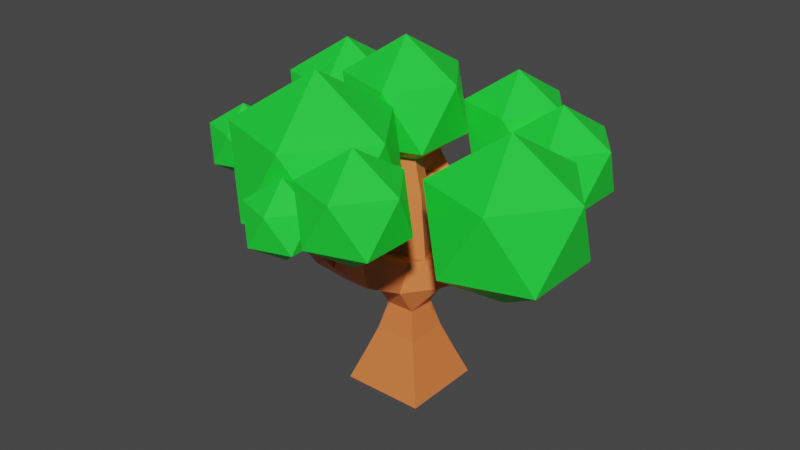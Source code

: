# Source: blend.blend  (saved by Blender 3.0.42; exported with 4.5.12 LTS)
import bpy
from mathutils import Matrix  # noqa: F401  (used for matrix-valued properties, if any)

bpy.ops.wm.read_factory_settings(use_empty=True)
scene = bpy.context.scene
scene.name = 'Scene'

# ---- collections
col_collection = bpy.data.collections.new('Collection'); scene.collection.children.link(col_collection)

# ---- materials (node trees are filled in below, after node groups)
mat_material = bpy.data.materials.new('Material')
mat_material.alpha_threshold = 0.0
mat_material.use_transparent_shadow = False
mat_material.line_color = (0.0, 0.0, 0.0, 1.0)
mat_x = bpy.data.materials.new('매테리얼')
mat_x.use_transparent_shadow = False

# ---- material node trees
mat_material.use_nodes = True; mat_material.node_tree.nodes.clear()
_N = mat_material.node_tree.nodes; _L = mat_material.node_tree.links
n0 = _N.new('ShaderNodeOutputMaterial'); n0.name = 'Material Output'; n0.location = (300, 300)
n1 = _N.new('ShaderNodeBsdfPrincipled'); n1.name = 'Principled BSDF'; n1.location = (10, 300)
n1.distribution = 'GGX'
n1.subsurface_method = 'RANDOM_WALK_SKIN'
n1.inputs[0].default_value = (0.8, 0.1996, 0.05495, 1.0)
n1.inputs[2].default_value = 0.4
n1.inputs[3].default_value = 1.45
n1.inputs[27].default_value = (0.0, 0.0, 0.0, 1.0)
n1.inputs[28].default_value = 1.0
_L.new(n1.outputs[0], n0.inputs[0])
n0.is_active_output = True
mat_x.use_nodes = True; mat_x.node_tree.nodes.clear()
_N = mat_x.node_tree.nodes; _L = mat_x.node_tree.links
n0 = _N.new('ShaderNodeBsdfPrincipled'); n0.name = 'Principled BSDF'; n0.location = (10, 300)
n0.distribution = 'GGX'
n0.subsurface_method = 'RANDOM_WALK_SKIN'
n0.inputs[0].default_value = (0.01398, 0.8, 0.04284, 1.0)
n0.inputs[3].default_value = 1.45
n0.inputs[27].default_value = (0.0, 0.0, 0.0, 1.0)
n0.inputs[28].default_value = 1.0
n1 = _N.new('ShaderNodeOutputMaterial'); n1.name = 'Material Output'; n1.location = (300, 300)
_L.new(n0.outputs[0], n1.inputs[0])
n1.is_active_output = True

# ---- world
world_world = bpy.data.worlds.new('World'); scene.world = world_world
world_world.use_nodes = True; world_world.node_tree.nodes.clear()
_N = world_world.node_tree.nodes; _L = world_world.node_tree.links
n0 = _N.new('ShaderNodeOutputWorld'); n0.name = 'World Output'; n0.location = (300, 300)
n1 = _N.new('ShaderNodeBackground'); n1.name = 'Background'; n1.location = (10, 300)
n1.inputs[0].default_value = (0.05088, 0.05088, 0.05088, 1.0)
_L.new(n1.outputs[0], n0.inputs[0])
n0.is_active_output = True
world_world.color = (0.05088, 0.05088, 0.05088)
world_world.use_sun_shadow = False
world_world.sun_shadow_jitter_overblur = 0.0

# ---- meshes
me_cube = bpy.data.meshes.new('Cube')
me_cube.from_pydata([(0.5687, -0.5687, 0.0), (-0.5687, -0.5687, 0.0), (-0.5687, 0.5687, 0.0), (0.5687, 0.5687, 0.0), (1.681, -0.3085, 2.907), (1.603, -0.3505, 2.907), (1.576, -0.3004, 2.975), (1.654, -0.2584, 2.975), (1.138, 1.519, 3.027), (1.281, 1.518, 3.027), (1.28, 1.422, 3.133), (1.137, 1.423, 3.133), (0.8126, -1.86, 3.478), (0.6958, -1.984, 3.478), (0.5941, -1.889, 3.577), (0.7108, -1.764, 3.577), (0.07392, -2.113, 3.074), (-0.07392, -2.113, 3.074), (-0.07392, -2.002, 3.172), (0.07392, -2.002, 3.172), (-0.8329, -1.018, 3.235), (-0.7551, -0.8121, 3.235), (-0.5841, -0.8768, 3.358), (-0.6618, -1.082, 3.358), (-2.098, -1.136, 3.183), (-2.145, -1.118, 3.183), (-2.134, -1.089, 3.222), (-2.087, -1.107, 3.222), (-2.194, 1.414, 3.005), (-2.073, 1.456, 3.005), (-2.05, 1.391, 3.113), (-2.171, 1.348, 3.113), (0.4531, 1.704, 3.061), (0.5005, 1.628, 3.061), (0.447, 1.595, 3.125), (0.3996, 1.671, 3.125), (-1.207, 1.527, 2.984), (-1.095, 1.692, 2.984), (-0.9693, 1.607, 3.113), (-1.068, 1.42, 3.116), (0.2919, -0.2919, 0.7679), (-0.2919, -0.2919, 0.7679), (-0.2919, 0.2919, 0.7679), (0.2919, 0.2919, 0.7679), (0.1966, -0.1966, 1.152), (-0.1966, -0.1966, 1.152), (-0.1966, 0.1966, 1.152), (0.1966, 0.1966, 1.152), (0.4277, -0.4277, 0.3839), (-0.4277, -0.4277, 0.3839), (-0.4277, 0.4277, 0.3839), (0.4277, 0.4277, 0.3839), (1.507, 0.2123, 2.33), (1.263, 0.08121, 2.33), (1.179, 0.2377, 2.541), (1.422, 0.3688, 2.541), (1.552, 0.07506, 2.482), (1.353, -0.03256, 2.482), (1.284, 0.09589, 2.656), (1.483, 0.2035, 2.656), (1.59, -0.03724, 2.606), (1.426, -0.1257, 2.606), (1.369, -0.02013, 2.749), (1.533, 0.06829, 2.749), (1.623, -0.1359, 2.716), (1.49, -0.2074, 2.716), (1.444, -0.1221, 2.831), (1.577, -0.05051, 2.831), (1.653, -0.2255, 2.815), (1.549, -0.2817, 2.815), (1.512, -0.2146, 2.906), (1.617, -0.1584, 2.906), (1.053, 0.8718, 2.332), (1.357, 0.8699, 2.332), (1.356, 0.6663, 2.558), (1.052, 0.6681, 2.558), (1.075, 1.034, 2.506), (1.338, 1.032, 2.506), (1.337, 0.8556, 2.702), (1.073, 0.8572, 2.702), (1.092, 1.172, 2.654), (1.322, 1.17, 2.654), (1.321, 1.017, 2.824), (1.091, 1.018, 2.824), (1.109, 1.296, 2.788), (1.307, 1.295, 2.788), (1.306, 1.162, 2.935), (1.108, 1.163, 2.935), (1.124, 1.411, 2.911), (1.293, 1.41, 2.911), (1.293, 1.296, 3.037), (1.123, 1.297, 3.037), (0.3454, 0.3655, 1.531), (0.5023, -0.02384, 1.531), (0.3274, -0.09432, 1.906), (0.1413, 0.298, 1.893), (0.6448, 0.4765, 1.701), (0.795, 0.1037, 1.701), (0.6275, 0.03618, 2.06), (0.4773, 0.409, 2.06), (0.9316, 0.583, 1.864), (1.076, 0.2259, 1.864), (0.9152, 0.1613, 2.208), (0.7712, 0.5184, 2.208), (0.356, -1.342, 2.393), (0.1468, -1.559, 2.363), (-0.1048, -1.35, 2.548), (0.1765, -1.174, 2.567), (0.4502, -1.449, 2.617), (0.2626, -1.649, 2.617), (0.09915, -1.496, 2.775), (0.2867, -1.296, 2.775), (0.5328, -1.543, 2.813), (0.3613, -1.725, 2.813), (0.212, -1.585, 2.958), (0.3834, -1.403, 2.958), (0.6086, -1.629, 2.994), (0.452, -1.796, 2.994), (0.3156, -1.668, 3.126), (0.4722, -1.501, 3.126), (0.6799, -1.709, 3.163), (0.5372, -1.862, 3.163), (0.4128, -1.745, 3.283), (0.5555, -1.593, 3.283), (0.7476, -1.786, 3.324), (0.6182, -1.924, 3.324), (0.5054, -1.818, 3.433), (0.6348, -1.68, 3.433), (-0.1436, -1.556, 2.334), (0.1436, -1.34, 2.523), (0.1265, -1.693, 2.516), (-0.1265, -1.693, 2.516), (-0.1265, -1.503, 2.683), (0.1265, -1.503, 2.683), (0.1117, -1.812, 2.673), (-0.1117, -1.812, 2.673), (-0.1117, -1.644, 2.821), (0.1117, -1.644, 2.821), (0.09824, -1.919, 2.816), (-0.09824, -1.919, 2.816), (-0.09824, -1.771, 2.946), (0.09824, -1.771, 2.946), (0.08573, -2.019, 2.949), (-0.08573, -2.019, 2.949), (-0.08573, -1.89, 3.062), (0.08573, -1.89, 3.062), (-0.363, -1.243, 2.379), (-0.2539, -0.9542, 2.379), (-0.01394, -1.045, 2.55), (-0.4939, -1.18, 2.617), (-0.3936, -0.9146, 2.617), (-0.1728, -0.998, 2.775), (-0.2731, -1.264, 2.775), (-0.6132, -1.123, 2.835), (-0.5208, -0.8785, 2.835), (-0.3175, -0.9553, 2.98), (-0.4099, -1.2, 2.98), (-0.7255, -1.069, 3.04), (-0.6406, -0.8446, 3.04), (-0.4538, -0.9152, 3.173), (-0.5387, -1.14, 3.173), (-1.647, -0.2904, 2.262), (-1.93, -0.1845, 2.262), (-1.864, -0.007643, 2.498), (-1.581, -0.1135, 2.498), (-1.73, -0.4939, 2.445), (-2.002, -0.3921, 2.445), (-1.938, -0.2222, 2.672), (-1.666, -0.324, 2.672), (-1.827, -0.7134, 2.655), (-2.072, -0.6217, 2.655), (-2.015, -0.4688, 2.859), (-1.77, -0.5604, 2.859), (-1.937, -0.927, 2.881), (-2.13, -0.8546, 2.881), (-2.085, -0.7337, 3.042), (-1.891, -0.8061, 3.042), (-2.019, -1.076, 3.048), (-2.165, -1.021, 3.048), (-2.131, -0.9298, 3.17), (-1.985, -0.9845, 3.17), (-1.923, 0.4229, 2.262), (-1.666, 0.5129, 2.262), (-1.618, 0.3741, 2.492), (-1.875, 0.2841, 2.492), (-1.975, 0.6107, 2.403), (-1.743, 0.6917, 2.403), (-1.7, 0.5668, 2.61), (-1.931, 0.4859, 2.61), (-2.018, 0.7713, 2.524), (-1.809, 0.8445, 2.524), (-1.77, 0.7316, 2.71), (-1.979, 0.6584, 2.71), (-2.058, 0.9164, 2.632), (-1.869, 0.9826, 2.632), (-1.833, 0.8804, 2.801), (-2.022, 0.8142, 2.801), (-2.095, 1.051, 2.733), (-1.924, 1.111, 2.733), (-1.892, 1.018, 2.886), (-2.062, 0.9587, 2.886), (-2.129, 1.178, 2.828), (-1.976, 1.231, 2.828), (-1.947, 1.149, 2.965), (-2.1, 1.095, 2.965), (-2.162, 1.298, 2.919), (-2.025, 1.346, 2.919), (-2.0, 1.272, 3.041), (-2.136, 1.224, 3.041), (0.2054, -0.4493, 1.537), (-0.2054, -0.4493, 1.537), (-0.2809, -0.2226, 1.894), (0.2054, -0.2609, 1.901), (0.1931, -0.7454, 1.703), (-0.1931, -0.7454, 1.703), (-0.1931, -0.5683, 2.046), (0.1931, -0.5683, 2.046), (0.1815, -1.024, 1.86), (-0.1815, -1.024, 1.86), (-0.1815, -0.858, 2.183), (0.1815, -0.858, 2.183), (-0.5017, -0.1759, 1.504), (-0.4108, 0.2768, 1.502), (-0.3072, 0.1894, 1.884), (-0.8364, -0.1442, 1.646), (-0.8145, 0.2386, 1.646), (-0.6782, 0.2308, 2.004), (-0.7001, -0.152, 2.004), (-1.147, -0.1146, 1.777), (-1.127, 0.2447, 1.777), (-0.9987, 0.2374, 2.113), (-1.019, -0.1219, 2.113), (-1.444, -0.08647, 1.902), (-1.424, 0.2506, 1.902), (-1.304, 0.2437, 2.218), (-1.324, -0.09334, 2.218), (0.05033, 0.4676, 1.501), (-0.4364, 0.5985, 1.647), (-0.05956, 0.7383, 1.647), (-0.0003572, 0.5787, 2.011), (-0.3772, 0.4389, 2.011), (-0.5257, 0.8638, 1.787), (-0.1649, 0.9976, 1.787), (-0.1082, 0.8448, 2.136), (-0.469, 0.711, 2.136), (-0.1458, 1.447, 2.288), (0.004837, 1.205, 2.288), (-0.1685, 1.094, 2.497), (-0.3669, 1.325, 2.481), (-0.008667, 1.506, 2.465), (0.1183, 1.301, 2.465), (-0.0328, 1.203, 2.645), (-0.1523, 1.416, 2.636), (0.1036, 1.554, 2.61), (0.2113, 1.381, 2.61), (0.08535, 1.3, 2.758), (-0.01793, 1.478, 2.755), (0.2023, 1.596, 2.737), (0.2929, 1.451, 2.737), (0.1906, 1.387, 2.859), (0.09999, 1.533, 2.859), (0.292, 1.635, 2.853), (0.3672, 1.514, 2.853), (0.2823, 1.461, 2.954), (0.2071, 1.582, 2.954), (0.3751, 1.671, 2.96), (0.436, 1.573, 2.96), (0.3673, 1.53, 3.042), (0.3064, 1.628, 3.042), (-0.7983, 1.18, 2.264), (-0.62, 1.445, 2.264), (-0.5958, 1.038, 2.481), (-0.9157, 1.279, 2.471), (-0.7566, 1.516, 2.471), (-0.5763, 1.39, 2.659), (-0.7257, 1.124, 2.689), (-1.02, 1.368, 2.654), (-0.8777, 1.579, 2.654), (-0.7154, 1.462, 2.823), (-0.8379, 1.21, 2.849), (-1.116, 1.449, 2.824), (-0.9897, 1.637, 2.824), (-0.8456, 1.537, 2.971), (-0.9486, 1.306, 2.987), (0.356, -1.342, 2.393), (0.1468, -1.559, 2.363), (-0.1048, -1.35, 2.548), (0.1765, -1.174, 2.567), (-0.6951, 0.625, 3.244), (-0.4785, 0.6775, 3.249), (-0.6824, 0.4261, 3.249), (-0.3886, 0.4881, 3.255), (-0.08293, 0.2437, 1.888), (-0.5721, 0.4525, 2.608), (-0.2941, -0.01661, 1.889), (0.2344, 0.1018, 1.899), (0.02327, -0.1584, 1.9), (-0.5868, 0.6513, 3.246), (-0.6888, 0.5256, 3.246), (-0.4336, 0.5828, 3.252), (-0.5355, 0.4571, 3.252), (-0.1527, 0.5538, 2.615), (0.04181, 0.174, 2.604), (-0.5471, 0.05366, 2.598), (-0.06571, 0.3704, 2.621), (-0.5598, 0.2611, 2.614), (-0.3634, 0.5033, 2.613), (-0.2549, 0.1153, 2.604), (-0.6099, 0.6515, 2.685), (0.04569, 0.1752, 3.186), (-0.8603, -0.1192, 3.186), (-1.42, 0.6515, 3.186), (-0.8603, 1.422, 3.186), (0.04569, 1.128, 3.186), (-0.3595, -0.1192, 3.996), (-1.265, 0.1752, 3.996), (-1.265, 1.128, 3.996), (-0.3595, 1.422, 3.996), (0.2005, 0.6515, 3.996), (-0.6099, 0.6515, 4.497), (1.283, 1.399, 2.211), (1.857, 0.9825, 2.649), (1.064, 0.7248, 2.649), (0.5738, 1.399, 2.649), (1.064, 2.074, 2.649), (1.857, 1.816, 2.649), (1.502, 0.7248, 3.358), (0.7092, 0.9825, 3.358), (0.7092, 1.816, 3.358), (1.502, 2.074, 3.358), (1.992, 1.399, 3.358), (1.283, 1.399, 3.797), (1.662, -0.2749, 1.888), (2.449, -0.8467, 2.49), (1.361, -1.2, 2.49), (0.6887, -0.2749, 2.49), (1.361, 0.6504, 2.49), (2.449, 0.2969, 2.49), (1.962, -1.2, 3.463), (0.8745, -0.8467, 3.463), (0.8745, 0.2969, 3.463), (1.962, 0.6504, 3.463), (2.635, -0.2749, 3.463), (1.662, -0.2749, 4.064), (0.7597, -1.881, 2.733), (1.276, -2.256, 3.128), (0.5624, -2.488, 3.128), (0.1213, -1.881, 3.128), (0.5624, -1.274, 3.128), (1.276, -1.506, 3.128), (0.9569, -2.488, 3.766), (0.2432, -2.256, 3.766), (0.2432, -1.506, 3.766), (0.9569, -1.274, 3.766), (1.398, -1.881, 3.766), (0.7597, -1.881, 4.161), (-0.05474, -2.134, 2.648), (0.3133, -2.402, 2.93), (-0.1953, -2.567, 2.93), (-0.5096, -2.134, 2.93), (-0.1953, -1.702, 2.93), (0.3133, -1.867, 2.93), (0.08583, -2.567, 3.384), (-0.4228, -2.402, 3.384), (-0.4228, -1.867, 3.384), (0.08583, -1.702, 3.384), (0.4002, -2.134, 3.384), (-0.05474, -2.134, 3.666), (-0.6192, -0.9796, 4.47), (-1.474, -0.3586, 3.817), (-0.2928, 0.02527, 3.817), (0.4373, -0.9796, 3.817), (-0.2928, -1.984, 3.817), (-1.474, -1.601, 3.817), (-0.9457, 0.02527, 2.761), (0.2355, -0.3586, 2.761), (0.2355, -1.601, 2.761), (-0.9457, -1.984, 2.761), (-1.676, -0.9796, 2.761), (-0.6192, -0.9796, 2.108), (-2.071, -0.8171, 2.633), (-1.703, -1.084, 2.914), (-2.212, -1.25, 2.914), (-2.526, -0.8171, 2.914), (-2.212, -0.3845, 2.914), (-1.703, -0.5497, 2.914), (-1.931, -1.25, 3.369), (-2.439, -1.084, 3.369), (-2.439, -0.5497, 3.369), (-1.931, -0.3845, 3.369), (-1.616, -0.8171, 3.369), (-2.071, -0.8171, 3.65), (-2.071, 1.156, 2.235), (-1.416, 0.6797, 2.736), (-2.322, 0.3853, 2.736), (-2.881, 1.156, 2.736), (-2.322, 1.927, 2.736), (-1.416, 1.632, 2.736), (-1.821, 0.3853, 3.547), (-2.727, 0.6797, 3.547), (-2.727, 1.632, 3.547), (-1.821, 1.927, 3.547), (-1.261, 1.156, 3.547), (-2.071, 1.156, 4.047), (-1.169, 1.659, 2.46), (-0.8005, 1.392, 2.741), (-1.309, 1.226, 2.741), (-1.623, 1.659, 2.741), (-1.309, 2.092, 2.741), (-0.8005, 1.926, 2.741), (-1.028, 1.226, 3.196), (-1.537, 1.392, 3.196), (-1.537, 1.926, 3.196), (-1.028, 2.092, 3.196), (-0.7136, 1.659, 3.196), (-1.169, 1.659, 3.477), (0.3456, 1.798, 2.368), (0.9141, 1.385, 2.802), (0.1285, 1.13, 2.802), (-0.357, 1.798, 2.802), (0.1285, 2.466, 2.802), (0.9141, 2.211, 2.802), (0.5628, 1.13, 3.505), (-0.2228, 1.385, 3.505), (-0.2228, 2.211, 3.505), (0.5628, 2.466, 3.505), (1.048, 1.798, 3.505), (0.3456, 1.798, 3.939)], [], [(90, 91, 87, 86), (89, 90, 86, 85), (106, 146, 128), (217, 128, 218), (88, 89, 85, 84), (87, 84, 80, 83), (86, 87, 83, 82), (47, 46, 236), (232, 161, 162), (73, 100, 72), (85, 86, 82, 81), (84, 85, 81, 80), (83, 80, 76, 79), (82, 83, 79, 78), (53, 54, 102), (81, 82, 78, 77), (80, 81, 77, 76), (79, 76, 72, 75), (78, 79, 75, 74), (77, 78, 74, 73), (217, 105, 128), (76, 77, 73, 72), (7, 4, 68, 71), (6, 7, 71, 70), (147, 219, 146), (147, 220, 219), (5, 6, 70, 69), (104, 105, 217), (4, 5, 69, 68), (129, 107, 106), (107, 148, 106), (71, 68, 64, 67), (107, 220, 148), (220, 147, 148), (70, 71, 67, 66), (69, 70, 66, 65), (68, 69, 65, 64), (67, 64, 60, 63), (66, 67, 63, 62), (65, 66, 62, 61), (64, 65, 61, 60), (63, 60, 56, 59), (243, 242, 246), (182, 233, 181), (62, 63, 59, 58), (61, 62, 58, 57), (60, 61, 57, 56), (46, 222, 236), (59, 56, 52, 55), (58, 59, 55, 54), (57, 58, 54, 53), (248, 271, 247), (56, 57, 53, 52), (39, 38, 37, 36), (243, 246, 247), (307, 302, 291, 300), (221, 222, 46, 45), (270, 248, 245), (306, 293, 288, 297), (35, 34, 33, 32), (31, 30, 29, 28), (27, 26, 25, 24), (23, 22, 21, 20), (19, 18, 17, 16), (15, 14, 13, 12), (11, 10, 9, 8), (246, 242, 245), (212, 94, 296, 211), (212, 209, 94), (107, 287, 284, 104), (104, 284, 285, 105), (54, 75, 103, 102), (233, 232, 162, 181), (241, 270, 245, 242), (105, 285, 286, 129), (73, 52, 101, 100), (44, 209, 210, 45), (241, 269, 270), (129, 286, 287, 107), (0, 1, 2, 3), (244, 243, 247, 271), (93, 44, 47, 92), (269, 241, 244, 271), (209, 44, 93, 94), (234, 183, 164, 235), (107, 104, 217, 220), (146, 219, 218, 128), (72, 100, 103, 75), (53, 102, 101, 52), (210, 211, 221, 45), (182, 183, 234, 233), (52, 73, 74, 55), (184, 181, 162, 163), (55, 74, 75, 54), (183, 184, 163, 164), (235, 164, 161, 232), (92, 47, 236, 95), (7, 6, 5, 4), (91, 88, 84, 87), (8, 9, 89, 88), (9, 10, 90, 89), (10, 11, 91, 90), (11, 8, 88, 91), (96, 97, 93, 92), (97, 98, 94, 93), (98, 99, 95, 295, 94), (99, 96, 92, 95), (100, 101, 97, 96), (101, 102, 98, 97), (102, 103, 99, 98), (103, 100, 96, 99), (108, 109, 285, 284), (109, 110, 286, 285), (110, 111, 287, 286), (111, 108, 284, 287), (112, 113, 109, 108), (113, 114, 110, 109), (114, 115, 111, 110), (115, 112, 108, 111), (116, 117, 113, 112), (117, 118, 114, 113), (118, 119, 115, 114), (119, 116, 112, 115), (120, 121, 117, 116), (121, 122, 118, 117), (122, 123, 119, 118), (123, 120, 116, 119), (124, 125, 121, 120), (125, 126, 122, 121), (126, 127, 123, 122), (127, 124, 120, 123), (12, 13, 125, 124), (13, 14, 126, 125), (14, 15, 127, 126), (15, 12, 124, 127), (130, 131, 128, 105), (131, 132, 106, 128), (132, 133, 129, 106), (133, 130, 105, 129), (134, 135, 131, 130), (135, 136, 132, 131), (136, 137, 133, 132), (137, 134, 130, 133), (138, 139, 135, 134), (139, 140, 136, 135), (140, 141, 137, 136), (141, 138, 134, 137), (142, 143, 139, 138), (143, 144, 140, 139), (144, 145, 141, 140), (145, 142, 138, 141), (16, 17, 143, 142), (17, 18, 144, 143), (18, 19, 145, 144), (19, 16, 142, 145), (149, 150, 147, 146), (150, 151, 148, 147), (151, 152, 106, 148), (152, 149, 146, 106), (153, 154, 150, 149), (154, 155, 151, 150), (155, 156, 152, 151), (156, 153, 149, 152), (157, 158, 154, 153), (158, 159, 155, 154), (159, 160, 156, 155), (160, 157, 153, 156), (20, 21, 158, 157), (21, 22, 159, 158), (22, 23, 160, 159), (23, 20, 157, 160), (165, 166, 162, 161), (166, 167, 163, 162), (167, 168, 164, 163), (168, 165, 161, 164), (169, 170, 166, 165), (170, 171, 167, 166), (171, 172, 168, 167), (172, 169, 165, 168), (173, 174, 170, 169), (174, 175, 171, 170), (175, 176, 172, 171), (176, 173, 169, 172), (177, 178, 174, 173), (178, 179, 175, 174), (179, 180, 176, 175), (180, 177, 173, 176), (24, 25, 178, 177), (25, 26, 179, 178), (26, 27, 180, 179), (27, 24, 177, 180), (185, 186, 182, 181), (186, 187, 183, 182), (187, 188, 184, 183), (188, 185, 181, 184), (189, 190, 186, 185), (190, 191, 187, 186), (191, 192, 188, 187), (192, 189, 185, 188), (193, 194, 190, 189), (194, 195, 191, 190), (195, 196, 192, 191), (196, 193, 189, 192), (197, 198, 194, 193), (198, 199, 195, 194), (199, 200, 196, 195), (200, 197, 193, 196), (201, 202, 198, 197), (202, 203, 199, 198), (203, 204, 200, 199), (204, 201, 197, 200), (205, 206, 202, 201), (206, 207, 203, 202), (207, 208, 204, 203), (208, 205, 201, 204), (28, 29, 206, 205), (29, 30, 207, 206), (30, 31, 208, 207), (31, 28, 205, 208), (213, 214, 210, 209), (214, 215, 211, 210), (215, 216, 212, 211), (216, 213, 209, 212), (217, 218, 214, 213), (218, 219, 215, 214), (219, 220, 216, 215), (220, 217, 213, 216), (224, 225, 222, 221), (225, 226, 223, 222), (226, 227, 211, 294, 223), (227, 224, 221, 211), (228, 229, 225, 224), (229, 230, 226, 225), (230, 231, 227, 226), (231, 228, 224, 227), (232, 233, 229, 228), (233, 234, 230, 229), (234, 235, 231, 230), (235, 232, 228, 231), (237, 238, 236, 222), (238, 239, 95, 236), (239, 240, 223, 292, 95), (240, 237, 222, 223), (241, 242, 238, 237), (242, 243, 239, 238), (243, 244, 240, 239), (244, 241, 237, 240), (249, 250, 246, 245), (250, 251, 247, 246), (251, 252, 248, 247), (252, 249, 245, 248), (253, 254, 250, 249), (254, 255, 251, 250), (255, 256, 252, 251), (256, 253, 249, 252), (257, 258, 254, 253), (258, 259, 255, 254), (259, 260, 256, 255), (260, 257, 253, 256), (261, 262, 258, 257), (262, 263, 259, 258), (263, 264, 260, 259), (264, 261, 257, 260), (265, 266, 262, 261), (266, 267, 263, 262), (267, 268, 264, 263), (268, 265, 261, 264), (32, 33, 266, 265), (33, 34, 267, 266), (34, 35, 268, 267), (35, 32, 265, 268), (272, 273, 270, 269), (273, 274, 248, 270), (274, 275, 271, 248), (275, 272, 269, 271), (276, 277, 273, 272), (277, 278, 274, 273), (278, 279, 275, 274), (279, 276, 272, 275), (280, 281, 277, 276), (281, 282, 278, 277), (282, 283, 279, 278), (283, 280, 276, 279), (36, 37, 281, 280), (37, 38, 282, 281), (38, 39, 283, 282), (39, 36, 280, 283), (40, 41, 49, 48), (41, 42, 50, 49), (42, 43, 51, 50), (43, 40, 48, 51), (44, 45, 41, 40), (45, 46, 42, 41), (46, 47, 43, 42), (47, 44, 40, 43), (48, 49, 1, 0), (49, 50, 2, 1), (50, 51, 3, 2), (51, 48, 0, 3), (298, 297, 288), (300, 291, 299), (305, 303, 290, 298), (304, 301, 289, 299), (302, 304, 299, 291), (94, 295, 304, 302), (295, 95, 301, 304), (293, 305, 298, 288), (223, 294, 305, 293), (294, 211, 303, 305), (290, 300, 299, 289), (290, 289, 297, 298), (301, 306, 297, 289), (95, 292, 306, 301), (292, 223, 293, 306), (303, 307, 300, 290), (211, 296, 307, 303), (296, 94, 302, 307), (308, 309, 310), (309, 308, 313), (308, 310, 311), (308, 311, 312), (308, 312, 313), (309, 313, 318), (310, 309, 314), (311, 310, 315), (312, 311, 316), (313, 312, 317), (309, 318, 314), (310, 314, 315), (311, 315, 316), (312, 316, 317), (313, 317, 318), (314, 318, 319), (315, 314, 319), (316, 315, 319), (317, 316, 319), (318, 317, 319), (320, 321, 322), (321, 320, 325), (320, 322, 323), (320, 323, 324), (320, 324, 325), (321, 325, 330), (322, 321, 326), (323, 322, 327), (324, 323, 328), (325, 324, 329), (321, 330, 326), (322, 326, 327), (323, 327, 328), (324, 328, 329), (325, 329, 330), (326, 330, 331), (327, 326, 331), (328, 327, 331), (329, 328, 331), (330, 329, 331), (332, 333, 334), (333, 332, 337), (332, 334, 335), (332, 335, 336), (332, 336, 337), (333, 337, 342), (334, 333, 338), (335, 334, 339), (336, 335, 340), (337, 336, 341), (333, 342, 338), (334, 338, 339), (335, 339, 340), (336, 340, 341), (337, 341, 342), (338, 342, 343), (339, 338, 343), (340, 339, 343), (341, 340, 343), (342, 341, 343), (344, 345, 346), (345, 344, 349), (344, 346, 347), (344, 347, 348), (344, 348, 349), (345, 349, 354), (346, 345, 350), (347, 346, 351), (348, 347, 352), (349, 348, 353), (345, 354, 350), (346, 350, 351), (347, 351, 352), (348, 352, 353), (349, 353, 354), (350, 354, 355), (351, 350, 355), (352, 351, 355), (353, 352, 355), (354, 353, 355), (356, 357, 358), (357, 356, 361), (356, 358, 359), (356, 359, 360), (356, 360, 361), (357, 361, 366), (358, 357, 362), (359, 358, 363), (360, 359, 364), (361, 360, 365), (357, 366, 362), (358, 362, 363), (359, 363, 364), (360, 364, 365), (361, 365, 366), (362, 366, 367), (363, 362, 367), (364, 363, 367), (365, 364, 367), (366, 365, 367), (368, 369, 370), (369, 368, 373), (368, 370, 371), (368, 371, 372), (368, 372, 373), (369, 373, 378), (370, 369, 374), (371, 370, 375), (372, 371, 376), (373, 372, 377), (369, 378, 374), (370, 374, 375), (371, 375, 376), (372, 376, 377), (373, 377, 378), (374, 378, 379), (375, 374, 379), (376, 375, 379), (377, 376, 379), (378, 377, 379), (380, 381, 382), (381, 380, 385), (380, 382, 383), (380, 383, 384), (380, 384, 385), (381, 385, 390), (382, 381, 386), (383, 382, 387), (384, 383, 388), (385, 384, 389), (381, 390, 386), (382, 386, 387), (383, 387, 388), (384, 388, 389), (385, 389, 390), (386, 390, 391), (387, 386, 391), (388, 387, 391), (389, 388, 391), (390, 389, 391), (392, 393, 394), (393, 392, 397), (392, 394, 395), (392, 395, 396), (392, 396, 397), (393, 397, 402), (394, 393, 398), (395, 394, 399), (396, 395, 400), (397, 396, 401), (393, 402, 398), (394, 398, 399), (395, 399, 400), (396, 400, 401), (397, 401, 402), (398, 402, 403), (399, 398, 403), (400, 399, 403), (401, 400, 403), (402, 401, 403), (404, 405, 406), (405, 404, 409), (404, 406, 407), (404, 407, 408), (404, 408, 409), (405, 409, 414), (406, 405, 410), (407, 406, 411), (408, 407, 412), (409, 408, 413), (405, 414, 410), (406, 410, 411), (407, 411, 412), (408, 412, 413), (409, 413, 414), (410, 414, 415), (411, 410, 415), (412, 411, 415), (413, 412, 415), (414, 413, 415), (416, 417, 418), (417, 416, 421), (416, 418, 419), (416, 419, 420), (416, 420, 421), (417, 421, 426), (418, 417, 422), (419, 418, 423), (420, 419, 424), (421, 420, 425), (417, 426, 422), (418, 422, 423), (419, 423, 424), (420, 424, 425), (421, 425, 426), (422, 426, 427), (423, 422, 427), (424, 423, 427), (425, 424, 427), (426, 425, 427)])
me_cube.polygons.foreach_set('material_index', [0, 0, 0, 0, 0, 0, 0, 0, 0, 0, 0, 0, 0, 0, 0, 0, 0, 0, 0, 0, 0, 0, 0, 0, 0, 0, 0, 0, 0, 0, 0, 0, 0, 0, 0, 0, 0, 0, 0, 0, 0, 0, 0, 0, 0, 0, 0, 0, 0, 0, 0, 0, 0, 0, 0, 0, 0, 0, 0, 0, 0, 0, 0, 0, 0, 0, 0, 0, 0, 0, 0, 0, 0, 0, 0, 0, 0, 0, 0, 0, 0, 0, 0, 0, 0, 0, 0, 0, 0, 0, 0, 0, 0, 0, 0, 0, 0, 0, 0, 0, 0, 0, 0, 0, 0, 0, 0, 0, 0, 0, 0, 0, 0, 0, 0, 0, 0, 0, 0, 0, 0, 0, 0, 0, 0, 0, 0, 0, 0, 0, 0, 0, 0, 0, 0, 0, 0, 0, 0, 0, 0, 0, 0, 0, 0, 0, 0, 0, 0, 0, 0, 0, 0, 0, 0, 0, 0, 0, 0, 0, 0, 0, 0, 0, 0, 0, 0, 0, 0, 0, 0, 0, 0, 0, 0, 0, 0, 0, 0, 0, 0, 0, 0, 0, 0, 0, 0, 0, 0, 0, 0, 0, 0, 0, 0, 0, 0, 0, 0, 0, 0, 0, 0, 0, 0, 0, 0, 0, 0, 0, 0, 0, 0, 0, 0, 0, 0, 0, 0, 0, 0, 0, 0, 0, 0, 0, 0, 0, 0, 0, 0, 0, 0, 0, 0, 0, 0, 0, 0, 0, 0, 0, 0, 0, 0, 0, 0, 0, 0, 0, 0, 0, 0, 0, 0, 0, 0, 0, 0, 0, 0, 0, 0, 0, 0, 0, 0, 0, 0, 0, 0, 0, 0, 0, 0, 0, 0, 0, 0, 0, 0, 0, 0, 0, 0, 0, 0, 0, 0, 0, 0, 0, 0, 0, 0, 0, 0, 0, 0, 0, 0, 0, 0, 0, 0, 0, 0, 0, 0, 0, 0, 0, 0, 0, 0, 0, 0, 1, 1, 1, 1, 1, 1, 1, 1, 1, 1, 1, 1, 1, 1, 1, 1, 1, 1, 1, 1, 1, 1, 1, 1, 1, 1, 1, 1, 1, 1, 1, 1, 1, 1, 1, 1, 1, 1, 1, 1, 1, 1, 1, 1, 1, 1, 1, 1, 1, 1, 1, 1, 1, 1, 1, 1, 1, 1, 1, 1, 1, 1, 1, 1, 1, 1, 1, 1, 1, 1, 1, 1, 1, 1, 1, 1, 1, 1, 1, 1, 1, 1, 1, 1, 1, 1, 1, 1, 1, 1, 1, 1, 1, 1, 1, 1, 1, 1, 1, 1, 1, 1, 1, 1, 1, 1, 1, 1, 1, 1, 1, 1, 1, 1, 1, 1, 1, 1, 1, 1, 1, 1, 1, 1, 1, 1, 1, 1, 1, 1, 1, 1, 1, 1, 1, 1, 1, 1, 1, 1, 1, 1, 1, 1, 1, 1, 1, 1, 1, 1, 1, 1, 1, 1, 1, 1, 1, 1, 1, 1, 1, 1, 1, 1, 1, 1, 1, 1, 1, 1, 1, 1, 1, 1, 1, 1, 1, 1, 1, 1, 1, 1, 1, 1, 1, 1, 1, 1, 1, 1, 1, 1, 1, 1, 1, 1, 1, 1, 1, 1])
_uv = me_cube.uv_layers.new(name='UV 맵')
_uv.uv.foreach_set('vector', [0.0, 0.0, 0.0, 0.0, 0.0, 0.0, 0.0, 0.0, 0.0, 0.0, 0.0, 0.0, 0.0, 0.0, 0.0, 0.0, 0.0, 0.0, 0.0, 0.0, 0.0, 0.0, 0.0, 0.0, 0.0, 0.0, 0.0, 0.0, 0.0, 0.0, 0.0, 0.0, 0.0, 0.0, 0.0, 0.0, 0.0, 0.0, 0.0, 0.0, 0.0, 0.0, 0.0, 0.0, 0.0, 0.0, 0.0, 0.0, 0.0, 0.0, 0.0, 0.0, 0.0, 0.0, 0.0, 0.0, 0.0, 0.0, 0.0, 0.0, 0.0, 0.0, 0.0, 0.0, 0.0, 0.0, 0.0, 0.0, 0.0, 0.0, 0.0, 0.0, 0.0, 0.0, 0.0, 0.0, 0.0, 0.0, 0.0, 0.0, 0.0, 0.0, 0.0, 0.0, 0.0, 0.0, 0.0, 0.0, 0.0, 0.0, 0.0, 0.0, 0.0, 0.0, 0.0, 0.0, 0.0, 0.0, 0.0, 0.0, 0.0, 0.0, 0.0, 0.0, 0.0, 0.0, 0.0, 0.0, 0.0, 0.0, 0.0, 0.0, 0.0, 0.0, 0.0, 0.0, 0.0, 0.0, 0.0, 0.0, 0.0, 0.0, 0.0, 0.0, 0.0, 0.0, 0.0, 0.0, 0.0, 0.0, 0.0, 0.0, 0.0, 0.0, 0.0, 0.0, 0.0, 0.0, 0.0, 0.0, 0.0, 0.0, 0.0, 0.0, 0.0, 0.0, 0.0, 0.0, 0.0, 0.0, 0.0, 0.0, 0.0, 0.0, 0.0, 0.0, 0.0, 0.0, 0.0, 0.0, 0.0, 0.0, 0.0, 0.0, 0.0, 0.0, 0.0, 0.0, 0.0, 0.0, 0.0, 0.0, 0.0, 0.0, 0.0, 0.0, 0.0, 0.0, 0.0, 0.0, 0.0, 0.0, 0.0, 0.0, 0.0, 0.0, 0.0, 0.0, 0.0, 0.0, 0.0, 0.0, 0.0, 0.0, 0.0, 0.0, 0.0, 0.0, 0.0, 0.0, 0.0, 0.0, 0.0, 0.0, 0.0, 0.0, 0.0, 0.0, 0.0, 0.0, 0.0, 0.0, 0.0, 0.0, 0.0, 0.0, 0.0, 0.0, 0.0, 0.0, 0.0, 0.0, 0.0, 0.0, 0.0, 0.0, 0.0, 0.0, 0.0, 0.0, 0.0, 0.0, 0.0, 0.0, 0.0, 0.0, 0.0, 0.0, 0.0, 0.0, 0.0, 0.0, 0.0, 0.0, 0.0, 0.0, 0.0, 0.0, 0.0, 0.0, 0.0, 0.0, 0.0, 0.0, 0.0, 0.0, 0.0, 0.0, 0.0, 0.0, 0.0, 0.0, 0.0, 0.0, 0.0, 0.0, 0.0, 0.0, 0.0, 0.0, 0.0, 0.0, 0.0, 0.0, 0.0, 0.0, 0.0, 0.0, 0.0, 0.0, 0.0, 0.0, 0.0, 0.0, 0.0, 0.0, 0.0, 0.0, 0.0, 0.0, 0.0, 0.0, 0.0, 0.0, 0.0, 0.0, 0.0, 0.0, 0.0, 0.0, 0.0, 0.0, 0.0, 0.0, 0.0, 0.0, 0.0, 0.0, 0.0, 0.0, 0.0, 0.0, 0.0, 0.0, 0.0, 0.0, 0.0, 0.0, 0.0, 0.0, 0.0, 0.0, 0.0, 0.0, 0.0, 0.0, 0.0, 0.0, 0.0, 0.0, 0.0, 0.0, 0.0, 0.0, 0.0, 0.0, 0.0, 0.0, 0.0, 0.0, 0.0, 0.0, 0.0, 0.0, 0.0, 0.0, 0.0, 0.0, 0.0, 0.0, 0.0, 0.0, 0.0, 0.0, 0.0, 0.0, 0.0, 0.0, 0.0, 0.0, 0.0, 0.0, 0.0, 0.0, 0.0, 0.0, 0.0, 0.0, 0.0, 0.0, 0.0, 0.0, 0.0, 0.0, 0.0, 0.0, 0.0, 0.0, 0.0, 0.0, 0.0, 0.0, 0.0, 0.0, 0.0, 0.0, 0.0, 0.0, 0.0, 0.0, 0.0, 0.0, 0.0, 0.0, 0.0, 0.0, 0.0, 0.0, 0.0, 0.0, 0.0, 0.0, 0.0, 0.0, 0.0, 0.0, 0.0, 0.0, 0.0, 0.0, 0.0, 0.0, 0.0, 0.0, 0.0, 0.0, 0.0, 0.0, 0.0, 0.0, 0.0, 0.0, 0.0, 0.0, 0.0, 0.0, 0.0, 0.0, 0.0, 0.0, 0.0, 0.0, 0.0, 0.0, 0.0, 0.0, 0.0, 0.0, 0.0, 0.0, 0.0, 0.0, 0.0, 0.0, 0.0, 0.0, 0.0, 0.0, 0.0, 0.0, 0.0, 0.0, 0.0, 0.0, 0.0, 0.0, 0.0, 0.0, 0.0, 0.0, 0.0, 0.0, 0.0, 0.0, 0.0, 0.0, 0.0, 0.0, 0.0, 0.0, 0.0, 0.0, 0.0, 0.0, 0.0, 0.0, 0.0, 0.0, 0.0, 0.0, 0.0, 0.0, 0.0, 0.0, 0.0, 0.0, 0.0, 0.0, 0.0, 0.0, 0.0, 0.0, 0.0, 0.0, 0.0, 0.0, 0.0, 0.0, 0.0, 0.0, 0.0, 0.0, 0.0, 0.0, 0.0, 0.0, 0.0, 0.0, 0.0, 0.0, 0.0, 0.0, 0.0, 0.0, 0.0, 0.0, 0.0, 0.0, 0.0, 0.0, 0.0, 0.0, 0.0, 0.0, 0.0, 0.0, 0.0, 0.0, 0.0, 0.0, 0.0, 0.0, 0.0, 0.0, 0.0, 0.0, 0.0, 0.0, 0.0, 0.0, 0.0, 0.0, 0.0, 0.0, 0.0, 0.0, 0.0, 0.0, 0.0, 0.0, 0.0, 0.0, 0.0, 0.0, 0.0, 0.0, 0.0, 0.0, 0.0, 0.0, 0.0, 0.0, 0.0, 0.0, 0.0, 0.0, 0.0, 0.0, 0.0, 0.0, 0.0, 0.0, 0.0, 0.0, 0.0, 0.0, 0.0, 0.0, 0.0, 0.0, 0.0, 0.0, 0.0, 0.0, 0.0, 0.0, 0.0, 0.0, 0.0, 0.0, 0.0, 0.0, 0.0, 0.0, 0.0, 0.0, 0.0, 0.0, 0.0, 0.0, 0.0, 0.0, 0.0, 0.0, 0.0, 0.0, 0.0, 0.0, 0.0, 0.0, 0.0, 0.0, 0.0, 0.0, 0.0, 0.0, 0.0, 0.0, 0.0, 0.0, 0.0, 0.0, 0.0, 0.0, 0.0, 0.0, 0.0, 0.0, 0.0, 0.0, 0.0, 0.0, 0.0, 0.0, 0.0, 0.0, 0.0, 0.0, 0.0, 0.0, 0.0, 0.0, 0.0, 0.0, 0.0, 0.0, 0.0, 0.0, 0.0, 0.0, 0.0, 0.0, 0.0, 0.0, 0.0, 0.0, 0.0, 0.0, 0.0, 0.0, 0.0, 0.0, 0.0, 0.0, 0.0, 0.0, 0.0, 0.0, 0.0, 0.0, 0.0, 0.0, 0.0, 0.0, 0.0, 0.0, 0.0, 0.0, 0.0, 0.0, 0.0, 0.0, 0.0, 0.0, 0.0, 0.0, 0.0, 0.0, 0.0, 0.0, 0.0, 0.0, 0.0, 0.0, 0.0, 0.0, 0.0, 0.0, 0.0, 0.0, 0.0, 0.0, 0.0, 0.0, 0.0, 0.0, 0.0, 0.0, 0.0, 0.0, 0.0, 0.0, 0.0, 0.0, 0.0, 0.0, 0.0, 0.0, 0.0, 0.0, 0.0, 0.0, 0.0, 0.0, 0.0, 0.0, 0.0, 0.0, 0.0, 0.0, 0.0, 0.0, 0.0, 0.0, 0.0, 0.0, 0.0, 0.0, 0.0, 0.0, 0.0, 0.0, 0.0, 0.0, 0.0, 0.0, 0.0, 0.0, 0.0, 0.0, 0.0, 0.0, 0.0, 0.0, 0.0, 0.0, 0.0, 0.0, 0.0, 0.0, 0.0, 0.0, 0.0, 0.0, 0.0, 0.0, 0.0, 0.0, 0.0, 0.0, 0.0, 0.0, 0.0, 0.0, 0.0, 0.0, 0.0, 0.0, 0.0, 0.0, 0.0, 0.0, 0.0, 0.0, 0.0, 0.0, 0.0, 0.0, 0.0, 0.0, 0.0, 0.0, 0.0, 0.0, 0.0, 0.0, 0.0, 0.0, 0.0, 0.0, 0.0, 0.0, 0.0, 0.0, 0.0, 0.0, 0.0, 0.0, 0.0, 0.0, 0.0, 0.0, 0.0, 0.0, 0.0, 0.0, 0.0, 0.0, 0.0, 0.0, 0.0, 0.0, 0.0, 0.0, 0.0, 0.0, 0.0, 0.0, 0.0, 0.0, 0.0, 0.0, 0.0, 0.0, 0.0, 0.0, 0.0, 0.0, 0.0, 0.0, 0.0, 0.0, 0.0, 0.0, 0.0, 0.0, 0.0, 0.0, 0.0, 0.0, 0.0, 0.0, 0.0, 0.0, 0.0, 0.0, 0.0, 0.0, 0.0, 0.0, 0.0, 0.0, 0.0, 0.0, 0.0, 0.0, 0.0, 0.0, 0.0, 0.0, 0.0, 0.0, 0.0, 0.0, 0.0, 0.0, 0.0, 0.0, 0.0, 0.0, 0.0, 0.0, 0.0, 0.0, 0.0, 0.0, 0.0, 0.0, 0.0, 0.0, 0.0, 0.0, 0.0, 0.0, 0.0, 0.0, 0.0, 0.0, 0.0, 0.0, 0.0, 0.0, 0.0, 0.0, 0.0, 0.0, 0.0, 0.0, 0.0, 0.0, 0.0, 0.0, 0.0, 0.0, 0.0, 0.0, 0.0, 0.0, 0.0, 0.0, 0.0, 0.0, 0.0, 0.0, 0.0, 0.0, 0.0, 0.0, 0.0, 0.0, 0.0, 0.0, 0.0, 0.0, 0.0, 0.0, 0.0, 0.0, 0.0, 0.0, 0.0, 0.0, 0.0, 0.0, 0.0, 0.0, 0.0, 0.0, 0.0, 0.0, 0.0, 0.0, 0.0, 0.0, 0.0, 0.0, 0.0, 0.0, 0.0, 0.0, 0.0, 0.0, 0.0, 0.0, 0.0, 0.0, 0.0, 0.0, 0.0, 0.0, 0.0, 0.0, 0.0, 0.0, 0.0, 0.0, 0.0, 0.0, 0.0, 0.0, 0.0, 0.0, 0.0, 0.0, 0.0, 0.0, 0.0, 0.0, 0.0, 0.0, 0.0, 0.0, 0.0, 0.0, 0.0, 0.0, 0.0, 0.0, 0.0, 0.0, 0.0, 0.0, 0.0, 0.0, 0.0, 0.0, 0.0, 0.0, 0.0, 0.0, 0.0, 0.0, 0.0, 0.0, 0.0, 0.0, 0.0, 0.0, 0.0, 0.0, 0.0, 0.0, 0.0, 0.0, 0.0, 0.0, 0.0, 0.0, 0.0, 0.0, 0.0, 0.0, 0.0, 0.0, 0.0, 0.0, 0.0, 0.0, 0.0, 0.0, 0.0, 0.0, 0.0, 0.0, 0.0, 0.0, 0.0, 0.0, 0.0, 0.0, 0.0, 0.0, 0.0, 0.0, 0.0, 0.0, 0.0, 0.0, 0.0, 0.0, 0.0, 0.0, 0.0, 0.0, 0.0, 0.0, 0.0, 0.0, 0.0, 0.0, 0.0, 0.0, 0.0, 0.0, 0.0, 0.0, 0.0, 0.0, 0.0, 0.0, 0.0, 0.0, 0.0, 0.0, 0.0, 0.0, 0.0, 0.0, 0.0, 0.0, 0.0, 0.0, 0.0, 0.0, 0.0, 0.0, 0.0, 0.0, 0.0, 0.0, 0.0, 0.0, 0.0, 0.0, 0.0, 0.0, 0.0, 0.0, 0.0, 0.0, 0.0, 0.0, 0.0, 0.0, 0.0, 0.0, 0.0, 0.0, 0.0, 0.0, 0.0, 0.0, 0.0, 0.0, 0.0, 0.0, 0.0, 0.0, 0.0, 0.0, 0.0, 0.0, 0.0, 0.0, 0.0, 0.0, 0.0, 0.0, 0.0, 0.0, 0.0, 0.0, 0.0, 0.0, 0.0, 0.0, 0.0, 0.0, 0.0, 0.0, 0.0, 0.0, 0.0, 0.0, 0.0, 0.0, 0.0, 0.0, 0.0, 0.0, 0.0, 0.0, 0.0, 0.0, 0.0, 0.0, 0.0, 0.0, 0.0, 0.0, 0.0, 0.0, 0.0, 0.0, 0.0, 0.0, 0.0, 0.0, 0.0, 0.0, 0.0, 0.0, 0.0, 0.0, 0.0, 0.0, 0.0, 0.0, 0.0, 0.0, 0.0, 0.0, 0.0, 0.0, 0.0, 0.0, 0.0, 0.0, 0.0, 0.0, 0.0, 0.0, 0.0, 0.0, 0.0, 0.0, 0.0, 0.0, 0.0, 0.0, 0.0, 0.0, 0.0, 0.0, 0.0, 0.0, 0.0, 0.0, 0.0, 0.0, 0.0, 0.0, 0.0, 0.0, 0.0, 0.0, 0.0, 0.0, 0.0, 0.0, 0.0, 0.0, 0.0, 0.0, 0.0, 0.0, 0.0, 0.0, 0.0, 0.0, 0.0, 0.0, 0.0, 0.0, 0.0, 0.0, 0.0, 0.0, 0.0, 0.0, 0.0, 0.0, 0.0, 0.0, 0.0, 0.0, 0.0, 0.0, 0.0, 0.0, 0.0, 0.0, 0.0, 0.0, 0.0, 0.0, 0.0, 0.0, 0.0, 0.0, 0.0, 0.0, 0.0, 0.0, 0.0, 0.0, 0.0, 0.0, 0.0, 0.0, 0.0, 0.0, 0.0, 0.0, 0.0, 0.0, 0.0, 0.0, 0.0, 0.0, 0.0, 0.0, 0.0, 0.0, 0.0, 0.0, 0.0, 0.0, 0.0, 0.0, 0.0, 0.0, 0.0, 0.0, 0.0, 0.0, 0.0, 0.0, 0.0, 0.0, 0.0, 0.0, 0.0, 0.0, 0.0, 0.0, 0.0, 0.0, 0.0, 0.0, 0.0, 0.0, 0.0, 0.0, 0.0, 0.0, 0.0, 0.0, 0.0, 0.0, 0.0, 0.0, 0.0, 0.0, 0.0, 0.0, 0.0, 0.0, 0.0, 0.0, 0.0, 0.0, 0.0, 0.0, 0.0, 0.0, 0.0, 0.0, 0.0, 0.0, 0.0, 0.0, 0.0, 0.0, 0.0, 0.0, 0.0, 0.0, 0.0, 0.0, 0.0, 0.0, 0.0, 0.0, 0.0, 0.0, 0.0, 0.0, 0.0, 0.0, 0.0, 0.0, 0.0, 0.0, 0.0, 0.0, 0.0, 0.0, 0.0, 0.0, 0.0, 0.0, 0.0, 0.0, 0.0, 0.0, 0.0, 0.0, 0.0, 0.0, 0.0, 0.0, 0.0, 0.0, 0.0, 0.0, 0.0, 0.0, 0.0, 0.0, 0.0, 0.0, 0.0, 0.0, 0.0, 0.0, 0.0, 0.0, 0.0, 0.0, 0.0, 0.0, 0.0, 0.0, 0.0, 0.0, 0.0, 0.0, 0.0, 0.0, 0.0, 0.0, 0.0, 0.0, 0.0, 0.0, 0.0, 0.0, 0.0, 0.0, 0.0, 0.0, 0.0, 0.0, 0.0, 0.0, 0.0, 0.0, 0.0, 0.0, 0.0, 0.0, 0.0, 0.0, 0.0, 0.0, 0.0, 0.0, 0.0, 0.0, 0.0, 0.0, 0.0, 0.0, 0.0, 0.0, 0.0, 0.0, 0.0, 0.0, 0.0, 0.0, 0.0, 0.0, 0.0, 0.0, 0.0, 0.0, 0.0, 0.0, 0.0, 0.0, 0.0, 0.0, 0.0, 0.0, 0.0, 0.0, 0.0, 0.0, 0.0, 0.0, 0.0, 0.0, 0.0, 0.0, 0.0, 0.0, 0.0, 0.0, 0.0, 0.0, 0.0, 0.0, 0.0, 0.0, 0.0, 0.0, 0.0, 0.0, 0.0, 0.0, 0.0, 0.0, 0.0, 0.0, 0.0, 0.0, 0.0, 0.0, 0.0, 0.0, 0.0, 0.0, 0.0, 0.0, 0.0, 0.0, 0.0, 0.0, 0.0, 0.0, 0.0, 0.0, 0.0, 0.0, 0.0, 0.0, 0.0, 0.0, 0.0, 0.0, 0.0, 0.0, 0.0, 0.0, 0.0, 0.0, 0.0, 0.0, 0.0, 0.0, 0.0, 0.0, 0.0, 0.0, 0.0, 0.0, 0.0, 0.0, 0.0, 0.0, 0.0, 0.0, 0.0, 0.0, 0.0, 0.0, 0.0, 0.0, 0.0, 0.0, 0.0, 0.0, 0.0, 0.0, 0.0, 0.0, 0.0, 0.0, 0.0, 0.0, 0.0, 0.0, 0.0, 0.0, 0.0, 0.0, 0.0, 0.0, 0.0, 0.0, 0.0, 0.0, 0.0, 0.0, 0.0, 0.0, 0.0, 0.0, 0.0, 0.0, 0.0, 0.0, 0.0, 0.0, 0.0, 0.0, 0.0, 0.0, 0.0, 0.0, 0.0, 0.0, 0.0, 0.0, 0.0, 0.0, 0.0, 0.0, 0.0, 0.0, 0.0, 0.0, 0.0, 0.0, 0.0, 0.0, 0.0, 0.0, 0.0, 0.0, 0.0, 0.0, 0.0, 0.0, 0.0, 0.0, 0.0, 0.0, 0.0, 0.0, 0.0, 0.0, 0.0, 0.0, 0.0, 0.0, 0.0, 0.0, 0.0, 0.0, 0.0, 0.0, 0.0, 0.0, 0.0, 0.0, 0.0, 0.0, 0.0, 0.0, 0.0, 0.0, 0.0, 0.0, 0.0, 0.0, 0.0, 0.0, 0.0, 0.0, 0.0, 0.0, 0.0, 0.0, 0.0, 0.0, 0.0, 0.0, 0.0, 0.0, 0.0, 0.0, 0.0, 0.0, 0.0, 0.0, 0.0, 0.0, 0.0, 0.0, 0.0, 0.0, 0.0, 0.0, 0.0, 0.0, 0.0, 0.0, 0.0, 0.0, 0.0, 0.0, 0.0, 0.0, 0.0, 0.0, 0.0, 0.0, 0.0, 0.0, 0.0, 0.0, 0.0, 0.0, 0.0, 0.0, 0.0, 0.0, 0.0, 0.0, 0.0, 0.0, 0.0, 0.0, 0.0, 0.0, 0.0, 0.0, 0.0, 0.0, 0.0, 0.0, 0.0, 0.0, 0.0, 0.0, 0.0, 0.0, 0.0, 0.0, 0.0, 0.0, 0.0, 0.0, 0.0, 0.0, 0.0, 0.0, 0.0, 0.0, 0.0, 0.0, 0.0, 0.0, 0.0, 0.0, 0.0, 0.0, 0.0, 0.0, 0.0, 0.0, 0.0, 0.0, 0.0, 0.0, 0.0, 0.0, 0.0, 0.0, 0.0, 0.0, 0.0, 0.0, 0.0, 0.0, 0.0, 0.0, 0.0, 0.0, 0.0, 0.0, 0.0, 0.0, 0.0, 0.0, 0.0, 0.0, 0.0, 0.0, 0.0, 0.0, 0.0, 0.0, 0.0, 0.0, 0.0, 0.0, 0.0, 0.0, 0.0, 0.0, 0.0, 0.0, 0.0, 0.0, 0.0, 0.0, 0.0, 0.0, 0.0, 0.0, 0.0, 0.0, 0.0, 0.0, 0.0, 0.0, 0.0, 0.0, 0.0, 0.0, 0.0, 0.0, 0.0, 0.0, 0.0, 0.0, 0.0, 0.0, 0.0, 0.0, 0.0, 0.0, 0.0, 0.0, 0.0, 0.0, 0.0, 0.0, 0.0, 0.0, 0.0, 0.0, 0.0, 0.0, 0.0, 0.0, 0.0, 0.0, 0.0, 0.0, 0.0, 0.0, 0.0, 0.0, 0.0, 0.0, 0.0, 0.0, 0.0, 0.0, 0.0, 0.0, 0.0, 0.0, 0.0, 0.0, 0.0, 0.0, 0.0, 0.0, 0.0, 0.0, 0.0, 0.0, 0.0, 0.0, 0.0, 0.0, 0.0, 0.0, 0.0, 0.0, 0.0, 0.0, 0.0, 0.0, 0.0, 0.0, 0.0, 0.0, 0.0, 0.0, 0.0, 0.0, 0.0, 0.0, 0.0, 0.0, 0.0, 0.0, 0.0, 0.0, 0.0, 0.0, 0.0, 0.0, 0.0, 0.0, 0.0, 0.0, 0.0, 0.0, 0.0, 0.0, 0.0, 0.0, 0.0, 0.0, 0.0, 0.0, 0.0, 0.0, 0.0, 0.0, 0.0, 0.0, 0.0, 0.0, 0.0, 0.0, 0.0, 0.0, 0.0, 0.0, 0.0, 0.0, 0.0, 0.0, 0.0, 0.0, 0.0, 0.0, 0.0, 0.0, 0.0, 0.0, 0.0, 0.0, 0.0, 0.0, 0.0, 0.0, 0.0, 0.0, 0.0, 0.0, 0.0, 0.0, 0.0, 0.0, 0.0, 0.0, 0.0, 0.0, 0.0, 0.0, 0.0, 0.0, 0.0, 0.0, 0.0, 0.0, 0.0, 0.0, 0.0, 0.0, 0.0, 0.0, 0.0, 0.0, 0.0, 0.0, 0.0, 0.0, 0.0, 0.0, 0.0, 0.0, 0.0, 0.0, 0.0, 0.0, 0.0, 0.0, 0.0, 0.0, 0.0, 0.0, 0.0, 0.0, 0.0, 0.0, 0.0, 0.0, 0.0, 0.0, 0.0, 0.0, 0.0, 0.0, 0.0, 0.0, 0.0, 0.0, 0.0, 0.0, 0.0, 0.0, 0.0, 0.0, 0.0, 0.0, 0.0, 0.0, 0.0, 0.0, 0.0, 0.0, 0.0, 0.0, 0.0, 0.0, 0.0, 0.0, 0.0, 0.0, 0.0, 0.0, 0.0, 0.0, 0.0, 0.0, 0.0, 0.0, 0.0, 0.0, 0.0, 0.0, 0.0, 0.0, 0.0, 0.0, 0.0, 0.0, 0.0, 0.0, 0.0, 0.0, 0.0, 0.0, 0.0, 0.0, 0.0, 0.0, 0.0, 0.0, 0.0, 0.0, 0.0, 0.0, 0.0, 0.0, 0.0, 0.0, 0.0, 0.0, 0.0, 0.0, 0.0, 0.0, 0.0, 0.0, 0.0, 0.0, 0.0, 0.0, 0.0, 0.0, 0.0, 0.0, 0.0, 0.0, 0.0, 0.0, 0.0, 0.0, 0.0, 0.0, 0.0, 0.0, 0.0, 0.0, 0.0, 0.0, 0.0, 0.0, 0.0, 0.0, 0.0, 0.0, 0.0, 0.0, 0.0, 0.0, 0.0, 0.0, 0.0, 0.0, 0.0, 0.0, 0.0, 0.0, 0.0, 0.0, 0.0, 0.0, 0.0, 0.0, 0.0, 0.0, 0.0, 0.0, 0.0, 0.0, 0.0, 0.0, 0.0, 0.0, 0.0, 0.0, 0.0, 0.0, 0.0, 0.0, 0.0, 0.0, 0.0, 0.0, 0.0, 0.0, 0.0, 0.0, 0.0, 0.0, 0.0, 0.0, 0.0, 0.0, 0.0, 0.0, 0.0, 0.0, 0.0, 0.0, 0.0, 0.0, 0.0, 0.0, 0.0, 0.0, 0.0, 0.0, 0.0, 0.0, 0.0, 0.0, 0.0, 0.0, 0.0, 0.0, 0.0, 0.0, 0.0, 0.0, 0.0, 0.0, 0.0, 0.0, 0.0, 0.0, 0.0, 0.0, 0.0, 0.0, 0.0, 0.0, 0.0, 0.0, 0.0, 0.0, 0.0, 0.0, 0.0, 0.0, 0.0, 0.0, 0.0, 0.0, 0.0, 0.0, 0.0, 0.0, 0.0, 0.0, 0.0, 0.0, 0.0, 0.0, 0.0, 0.0, 0.0, 0.0, 0.0, 0.0, 0.0, 0.0, 0.0, 0.0, 0.0, 0.0, 0.0, 0.0, 0.0, 0.0, 0.0, 0.0, 0.0, 0.0, 0.0, 0.0, 0.0, 0.0, 0.0, 0.0, 0.0, 0.0, 0.0, 0.0, 0.0, 0.0, 0.0, 0.0, 0.0, 0.0, 0.0, 0.0, 0.0, 0.0, 0.0, 0.0, 0.0, 0.0, 0.0, 0.0, 0.0, 0.0, 0.0, 0.0, 0.0, 0.0, 0.0, 0.0, 0.0, 0.0, 0.0, 0.0, 0.0, 0.0, 0.0, 0.0, 0.0, 0.0, 0.0, 0.0, 0.0, 0.0, 0.0, 0.0, 0.0, 0.0, 0.0, 0.0, 0.0, 0.0, 0.0, 0.0, 0.0, 0.0, 0.0, 0.0, 0.0, 0.0, 0.0, 0.0, 0.0, 0.0, 0.0, 0.0, 0.0, 0.0, 0.0, 0.0, 0.0, 0.0, 0.0, 0.0, 0.0, 0.0, 0.0, 0.0, 0.0, 0.0, 0.0, 0.0, 0.0, 0.0, 0.0, 0.0, 0.0, 0.0, 0.0, 0.0, 0.0, 0.0, 0.0, 0.0, 0.0, 0.0, 0.0, 0.0, 0.0, 0.0, 0.0, 0.0, 0.0, 0.0, 0.0, 0.0, 0.0, 0.0, 0.0, 0.0, 0.0, 0.0, 0.0, 0.0, 0.0, 0.0, 0.0, 0.0, 0.0, 0.0, 0.0, 0.0, 0.0, 0.0, 0.0, 0.0, 0.0, 0.0, 0.0, 0.0, 0.0, 0.0, 0.0, 0.0, 0.0, 0.0, 0.0, 0.0, 0.0, 0.0, 0.0, 0.0, 0.0, 0.0, 0.0, 0.0, 0.0, 0.0, 0.0, 0.0, 0.0, 0.0, 0.0, 0.0, 0.0, 0.0, 0.0, 0.0, 0.0, 0.0, 0.0, 0.0, 0.0, 0.0, 0.0, 0.0, 0.0, 0.0, 0.0, 0.0, 0.0, 0.0, 0.0, 0.0, 0.0, 0.0, 0.0, 0.0, 0.0, 0.0, 0.0, 0.0, 0.0, 0.0, 0.0, 0.0, 0.0, 0.0, 0.0, 0.0, 0.0, 0.0, 0.0, 0.0, 0.0, 0.0, 0.0, 0.0, 0.0, 0.0, 0.0, 0.0, 0.0, 0.0, 0.0, 0.0, 0.0, 0.0, 0.0, 0.0, 0.0, 0.0, 0.0, 0.0, 0.0, 0.0, 0.0, 0.0, 0.0, 0.0, 0.0, 0.0, 0.0, 0.0, 0.0, 0.0, 0.0, 0.0, 0.0, 0.0, 0.0, 0.0, 0.0, 0.0, 0.0, 0.0, 0.0, 0.0, 0.0, 0.0, 0.0, 0.0, 0.0, 0.0, 0.0, 0.0, 0.0, 0.0, 0.0, 0.0, 0.0, 0.0, 0.0, 0.0, 0.0, 0.0, 0.1818, 0.0, 0.2727, 0.1575, 0.09091, 0.1575, 0.2727, 0.1575, 0.3636, 0.0, 0.4545, 0.1575, 0.9091, 0.0, 1.0, 0.1575, 0.8182, 0.1575, 0.7273, 0.0, 0.8182, 0.1575, 0.6364, 0.1575, 0.5455, 0.0, 0.6364, 0.1575, 0.4545, 0.1575, 0.2727, 0.1575, 0.4545, 0.1575, 0.3636, 0.3149, 0.09091, 0.1575, 0.2727, 0.1575, 0.1818, 0.3149, 0.8182, 0.1575, 1.0, 0.1575, 0.9091, 0.3149, 0.6364, 0.1575, 0.8182, 0.1575, 0.7273, 0.3149, 0.4545, 0.1575, 0.6364, 0.1575, 0.5455, 0.3149, 0.2727, 0.1575, 0.3636, 0.3149, 0.1818, 0.3149, 0.09091, 0.1575, 0.1818, 0.3149, 0.0, 0.3149, 0.8182, 0.1575, 0.9091, 0.3149, 0.7273, 0.3149, 0.6364, 0.1575, 0.7273, 0.3149, 0.5455, 0.3149, 0.4545, 0.1575, 0.5455, 0.3149, 0.3636, 0.3149, 0.1818, 0.3149, 0.3636, 0.3149, 0.2727, 0.4724, 0.0, 0.3149, 0.1818, 0.3149, 0.09091, 0.4724, 0.7273, 0.3149, 0.9091, 0.3149, 0.8182, 0.4724, 0.5455, 0.3149, 0.7273, 0.3149, 0.6364, 0.4724, 0.3636, 0.3149, 0.5455, 0.3149, 0.4545, 0.4724, 0.1818, 0.0, 0.2727, 0.1575, 0.09091, 0.1575, 0.2727, 0.1575, 0.3636, 0.0, 0.4545, 0.1575, 0.9091, 0.0, 1.0, 0.1575, 0.8182, 0.1575, 0.7273, 0.0, 0.8182, 0.1575, 0.6364, 0.1575, 0.5455, 0.0, 0.6364, 0.1575, 0.4545, 0.1575, 0.2727, 0.1575, 0.4545, 0.1575, 0.3636, 0.3149, 0.09091, 0.1575, 0.2727, 0.1575, 0.1818, 0.3149, 0.8182, 0.1575, 1.0, 0.1575, 0.9091, 0.3149, 0.6364, 0.1575, 0.8182, 0.1575, 0.7273, 0.3149, 0.4545, 0.1575, 0.6364, 0.1575, 0.5455, 0.3149, 0.2727, 0.1575, 0.3636, 0.3149, 0.1818, 0.3149, 0.09091, 0.1575, 0.1818, 0.3149, 0.0, 0.3149, 0.8182, 0.1575, 0.9091, 0.3149, 0.7273, 0.3149, 0.6364, 0.1575, 0.7273, 0.3149, 0.5455, 0.3149, 0.4545, 0.1575, 0.5455, 0.3149, 0.3636, 0.3149, 0.1818, 0.3149, 0.3636, 0.3149, 0.2727, 0.4724, 0.0, 0.3149, 0.1818, 0.3149, 0.09091, 0.4724, 0.7273, 0.3149, 0.9091, 0.3149, 0.8182, 0.4724, 0.5455, 0.3149, 0.7273, 0.3149, 0.6364, 0.4724, 0.3636, 0.3149, 0.5455, 0.3149, 0.4545, 0.4724, 0.1818, 0.0, 0.2727, 0.1575, 0.09091, 0.1575, 0.2727, 0.1575, 0.3636, 0.0, 0.4545, 0.1575, 0.9091, 0.0, 1.0, 0.1575, 0.8182, 0.1575, 0.7273, 0.0, 0.8182, 0.1575, 0.6364, 0.1575, 0.5455, 0.0, 0.6364, 0.1575, 0.4545, 0.1575, 0.2727, 0.1575, 0.4545, 0.1575, 0.3636, 0.3149, 0.09091, 0.1575, 0.2727, 0.1575, 0.1818, 0.3149, 0.8182, 0.1575, 1.0, 0.1575, 0.9091, 0.3149, 0.6364, 0.1575, 0.8182, 0.1575, 0.7273, 0.3149, 0.4545, 0.1575, 0.6364, 0.1575, 0.5455, 0.3149, 0.2727, 0.1575, 0.3636, 0.3149, 0.1818, 0.3149, 0.09091, 0.1575, 0.1818, 0.3149, 0.0, 0.3149, 0.8182, 0.1575, 0.9091, 0.3149, 0.7273, 0.3149, 0.6364, 0.1575, 0.7273, 0.3149, 0.5455, 0.3149, 0.4545, 0.1575, 0.5455, 0.3149, 0.3636, 0.3149, 0.1818, 0.3149, 0.3636, 0.3149, 0.2727, 0.4724, 0.0, 0.3149, 0.1818, 0.3149, 0.09091, 0.4724, 0.7273, 0.3149, 0.9091, 0.3149, 0.8182, 0.4724, 0.5455, 0.3149, 0.7273, 0.3149, 0.6364, 0.4724, 0.3636, 0.3149, 0.5455, 0.3149, 0.4545, 0.4724, 0.1818, 0.0, 0.2727, 0.1575, 0.09091, 0.1575, 0.2727, 0.1575, 0.3636, 0.0, 0.4545, 0.1575, 0.9091, 0.0, 1.0, 0.1575, 0.8182, 0.1575, 0.7273, 0.0, 0.8182, 0.1575, 0.6364, 0.1575, 0.5455, 0.0, 0.6364, 0.1575, 0.4545, 0.1575, 0.2727, 0.1575, 0.4545, 0.1575, 0.3636, 0.3149, 0.09091, 0.1575, 0.2727, 0.1575, 0.1818, 0.3149, 0.8182, 0.1575, 1.0, 0.1575, 0.9091, 0.3149, 0.6364, 0.1575, 0.8182, 0.1575, 0.7273, 0.3149, 0.4545, 0.1575, 0.6364, 0.1575, 0.5455, 0.3149, 0.2727, 0.1575, 0.3636, 0.3149, 0.1818, 0.3149, 0.09091, 0.1575, 0.1818, 0.3149, 0.0, 0.3149, 0.8182, 0.1575, 0.9091, 0.3149, 0.7273, 0.3149, 0.6364, 0.1575, 0.7273, 0.3149, 0.5455, 0.3149, 0.4545, 0.1575, 0.5455, 0.3149, 0.3636, 0.3149, 0.1818, 0.3149, 0.3636, 0.3149, 0.2727, 0.4724, 0.0, 0.3149, 0.1818, 0.3149, 0.09091, 0.4724, 0.7273, 0.3149, 0.9091, 0.3149, 0.8182, 0.4724, 0.5455, 0.3149, 0.7273, 0.3149, 0.6364, 0.4724, 0.3636, 0.3149, 0.5455, 0.3149, 0.4545, 0.4724, 0.1818, 0.0, 0.2727, 0.1575, 0.09091, 0.1575, 0.2727, 0.1575, 0.3636, 0.0, 0.4545, 0.1575, 0.9091, 0.0, 1.0, 0.1575, 0.8182, 0.1575, 0.7273, 0.0, 0.8182, 0.1575, 0.6364, 0.1575, 0.5455, 0.0, 0.6364, 0.1575, 0.4545, 0.1575, 0.2727, 0.1575, 0.4545, 0.1575, 0.3636, 0.3149, 0.09091, 0.1575, 0.2727, 0.1575, 0.1818, 0.3149, 0.8182, 0.1575, 1.0, 0.1575, 0.9091, 0.3149, 0.6364, 0.1575, 0.8182, 0.1575, 0.7273, 0.3149, 0.4545, 0.1575, 0.6364, 0.1575, 0.5455, 0.3149, 0.2727, 0.1575, 0.3636, 0.3149, 0.1818, 0.3149, 0.09091, 0.1575, 0.1818, 0.3149, 0.0, 0.3149, 0.8182, 0.1575, 0.9091, 0.3149, 0.7273, 0.3149, 0.6364, 0.1575, 0.7273, 0.3149, 0.5455, 0.3149, 0.4545, 0.1575, 0.5455, 0.3149, 0.3636, 0.3149, 0.1818, 0.3149, 0.3636, 0.3149, 0.2727, 0.4724, 0.0, 0.3149, 0.1818, 0.3149, 0.09091, 0.4724, 0.7273, 0.3149, 0.9091, 0.3149, 0.8182, 0.4724, 0.5455, 0.3149, 0.7273, 0.3149, 0.6364, 0.4724, 0.3636, 0.3149, 0.5455, 0.3149, 0.4545, 0.4724, 0.1818, 0.0, 0.2727, 0.1575, 0.09091, 0.1575, 0.2727, 0.1575, 0.3636, 0.0, 0.4545, 0.1575, 0.9091, 0.0, 1.0, 0.1575, 0.8182, 0.1575, 0.7273, 0.0, 0.8182, 0.1575, 0.6364, 0.1575, 0.5455, 0.0, 0.6364, 0.1575, 0.4545, 0.1575, 0.2727, 0.1575, 0.4545, 0.1575, 0.3636, 0.3149, 0.09091, 0.1575, 0.2727, 0.1575, 0.1818, 0.3149, 0.8182, 0.1575, 1.0, 0.1575, 0.9091, 0.3149, 0.6364, 0.1575, 0.8182, 0.1575, 0.7273, 0.3149, 0.4545, 0.1575, 0.6364, 0.1575, 0.5455, 0.3149, 0.2727, 0.1575, 0.3636, 0.3149, 0.1818, 0.3149, 0.09091, 0.1575, 0.1818, 0.3149, 0.0, 0.3149, 0.8182, 0.1575, 0.9091, 0.3149, 0.7273, 0.3149, 0.6364, 0.1575, 0.7273, 0.3149, 0.5455, 0.3149, 0.4545, 0.1575, 0.5455, 0.3149, 0.3636, 0.3149, 0.1818, 0.3149, 0.3636, 0.3149, 0.2727, 0.4724, 0.0, 0.3149, 0.1818, 0.3149, 0.09091, 0.4724, 0.7273, 0.3149, 0.9091, 0.3149, 0.8182, 0.4724, 0.5455, 0.3149, 0.7273, 0.3149, 0.6364, 0.4724, 0.3636, 0.3149, 0.5455, 0.3149, 0.4545, 0.4724, 0.1818, 0.0, 0.2727, 0.1575, 0.09091, 0.1575, 0.2727, 0.1575, 0.3636, 0.0, 0.4545, 0.1575, 0.9091, 0.0, 1.0, 0.1575, 0.8182, 0.1575, 0.7273, 0.0, 0.8182, 0.1575, 0.6364, 0.1575, 0.5455, 0.0, 0.6364, 0.1575, 0.4545, 0.1575, 0.2727, 0.1575, 0.4545, 0.1575, 0.3636, 0.3149, 0.09091, 0.1575, 0.2727, 0.1575, 0.1818, 0.3149, 0.8182, 0.1575, 1.0, 0.1575, 0.9091, 0.3149, 0.6364, 0.1575, 0.8182, 0.1575, 0.7273, 0.3149, 0.4545, 0.1575, 0.6364, 0.1575, 0.5455, 0.3149, 0.2727, 0.1575, 0.3636, 0.3149, 0.1818, 0.3149, 0.09091, 0.1575, 0.1818, 0.3149, 0.0, 0.3149, 0.8182, 0.1575, 0.9091, 0.3149, 0.7273, 0.3149, 0.6364, 0.1575, 0.7273, 0.3149, 0.5455, 0.3149, 0.4545, 0.1575, 0.5455, 0.3149, 0.3636, 0.3149, 0.1818, 0.3149, 0.3636, 0.3149, 0.2727, 0.4724, 0.0, 0.3149, 0.1818, 0.3149, 0.09091, 0.4724, 0.7273, 0.3149, 0.9091, 0.3149, 0.8182, 0.4724, 0.5455, 0.3149, 0.7273, 0.3149, 0.6364, 0.4724, 0.3636, 0.3149, 0.5455, 0.3149, 0.4545, 0.4724, 0.1818, 0.0, 0.2727, 0.1575, 0.09091, 0.1575, 0.2727, 0.1575, 0.3636, 0.0, 0.4545, 0.1575, 0.9091, 0.0, 1.0, 0.1575, 0.8182, 0.1575, 0.7273, 0.0, 0.8182, 0.1575, 0.6364, 0.1575, 0.5455, 0.0, 0.6364, 0.1575, 0.4545, 0.1575, 0.2727, 0.1575, 0.4545, 0.1575, 0.3636, 0.3149, 0.09091, 0.1575, 0.2727, 0.1575, 0.1818, 0.3149, 0.8182, 0.1575, 1.0, 0.1575, 0.9091, 0.3149, 0.6364, 0.1575, 0.8182, 0.1575, 0.7273, 0.3149, 0.4545, 0.1575, 0.6364, 0.1575, 0.5455, 0.3149, 0.2727, 0.1575, 0.3636, 0.3149, 0.1818, 0.3149, 0.09091, 0.1575, 0.1818, 0.3149, 0.0, 0.3149, 0.8182, 0.1575, 0.9091, 0.3149, 0.7273, 0.3149, 0.6364, 0.1575, 0.7273, 0.3149, 0.5455, 0.3149, 0.4545, 0.1575, 0.5455, 0.3149, 0.3636, 0.3149, 0.1818, 0.3149, 0.3636, 0.3149, 0.2727, 0.4724, 0.0, 0.3149, 0.1818, 0.3149, 0.09091, 0.4724, 0.7273, 0.3149, 0.9091, 0.3149, 0.8182, 0.4724, 0.5455, 0.3149, 0.7273, 0.3149, 0.6364, 0.4724, 0.3636, 0.3149, 0.5455, 0.3149, 0.4545, 0.4724, 0.1818, 0.0, 0.2727, 0.1575, 0.09091, 0.1575, 0.2727, 0.1575, 0.3636, 0.0, 0.4545, 0.1575, 0.9091, 0.0, 1.0, 0.1575, 0.8182, 0.1575, 0.7273, 0.0, 0.8182, 0.1575, 0.6364, 0.1575, 0.5455, 0.0, 0.6364, 0.1575, 0.4545, 0.1575, 0.2727, 0.1575, 0.4545, 0.1575, 0.3636, 0.3149, 0.09091, 0.1575, 0.2727, 0.1575, 0.1818, 0.3149, 0.8182, 0.1575, 1.0, 0.1575, 0.9091, 0.3149, 0.6364, 0.1575, 0.8182, 0.1575, 0.7273, 0.3149, 0.4545, 0.1575, 0.6364, 0.1575, 0.5455, 0.3149, 0.2727, 0.1575, 0.3636, 0.3149, 0.1818, 0.3149, 0.09091, 0.1575, 0.1818, 0.3149, 0.0, 0.3149, 0.8182, 0.1575, 0.9091, 0.3149, 0.7273, 0.3149, 0.6364, 0.1575, 0.7273, 0.3149, 0.5455, 0.3149, 0.4545, 0.1575, 0.5455, 0.3149, 0.3636, 0.3149, 0.1818, 0.3149, 0.3636, 0.3149, 0.2727, 0.4724, 0.0, 0.3149, 0.1818, 0.3149, 0.09091, 0.4724, 0.7273, 0.3149, 0.9091, 0.3149, 0.8182, 0.4724, 0.5455, 0.3149, 0.7273, 0.3149, 0.6364, 0.4724, 0.3636, 0.3149, 0.5455, 0.3149, 0.4545, 0.4724, 0.1818, 0.0, 0.2727, 0.1575, 0.09091, 0.1575, 0.2727, 0.1575, 0.3636, 0.0, 0.4545, 0.1575, 0.9091, 0.0, 1.0, 0.1575, 0.8182, 0.1575, 0.7273, 0.0, 0.8182, 0.1575, 0.6364, 0.1575, 0.5455, 0.0, 0.6364, 0.1575, 0.4545, 0.1575, 0.2727, 0.1575, 0.4545, 0.1575, 0.3636, 0.3149, 0.09091, 0.1575, 0.2727, 0.1575, 0.1818, 0.3149, 0.8182, 0.1575, 1.0, 0.1575, 0.9091, 0.3149, 0.6364, 0.1575, 0.8182, 0.1575, 0.7273, 0.3149, 0.4545, 0.1575, 0.6364, 0.1575, 0.5455, 0.3149, 0.2727, 0.1575, 0.3636, 0.3149, 0.1818, 0.3149, 0.09091, 0.1575, 0.1818, 0.3149, 0.0, 0.3149, 0.8182, 0.1575, 0.9091, 0.3149, 0.7273, 0.3149, 0.6364, 0.1575, 0.7273, 0.3149, 0.5455, 0.3149, 0.4545, 0.1575, 0.5455, 0.3149, 0.3636, 0.3149, 0.1818, 0.3149, 0.3636, 0.3149, 0.2727, 0.4724, 0.0, 0.3149, 0.1818, 0.3149, 0.09091, 0.4724, 0.7273, 0.3149, 0.9091, 0.3149, 0.8182, 0.4724, 0.5455, 0.3149, 0.7273, 0.3149, 0.6364, 0.4724, 0.3636, 0.3149, 0.5455, 0.3149, 0.4545, 0.4724])
me_cube.materials.append(mat_material)
me_cube.materials.append(mat_x)
me_cube.use_remesh_preserve_volume = False
me_cube.use_remesh_preserve_attributes = False
me_cube.use_mirror_vertex_groups = False
me_cube.update()

# ---- objects
ob_cube = bpy.data.objects.new('Cube', me_cube)

# ---- transforms, parenting, visibility, modifiers, constraints
ob_cube.location = (0.0, 0.0, 0.0)
ob_cube.lock_rotations_4d = False
ob_cube.empty_display_type = 'ARROWS'
ob_cube.lineart.crease_threshold = 0.0

# ---- collection membership
col_collection.objects.link(ob_cube)

# ---- scene / render settings (as saved in the file)
scene.frame_start = 1; scene.frame_end = 250; scene.frame_set(1)
scene.render.engine = 'BLENDER_EEVEE_NEXT'
scene.cycles.sampling_pattern = 'TABULATED_SOBOL'
scene.cycles.use_light_tree = False
scene.view_settings.view_transform = 'Filmic'
bpy.context.view_layer.update()

# ---- added for rendering (the .blend has no active camera and no usable light): camera, sun
cam_auto = bpy.data.cameras.new('AutoCamera')
cam_auto.lens = 50.0
cam_auto.sensor_width = 36.0
cam_auto.clip_end = 1000.0
ob_auto_camera = bpy.data.objects.new('AutoCamera', cam_auto)
scene.collection.objects.link(ob_auto_camera)
ob_auto_camera.location = (7.94133, -9.72821, 8.70029)
ob_auto_camera.rotation_euler = (1.09748, -7.21219e-08, 0.694738)
scene.camera = ob_auto_camera
light_auto_sun = bpy.data.lights.new('AutoSun', 'SUN')
light_auto_sun.energy = 3.0
light_auto_sun.angle = 0.0523599
ob_auto_sun = bpy.data.objects.new('AutoSun', light_auto_sun)
scene.collection.objects.link(ob_auto_sun)
ob_auto_sun.rotation_euler = (0.872665, 0.174533, 0.523599)
bpy.context.view_layer.update()
